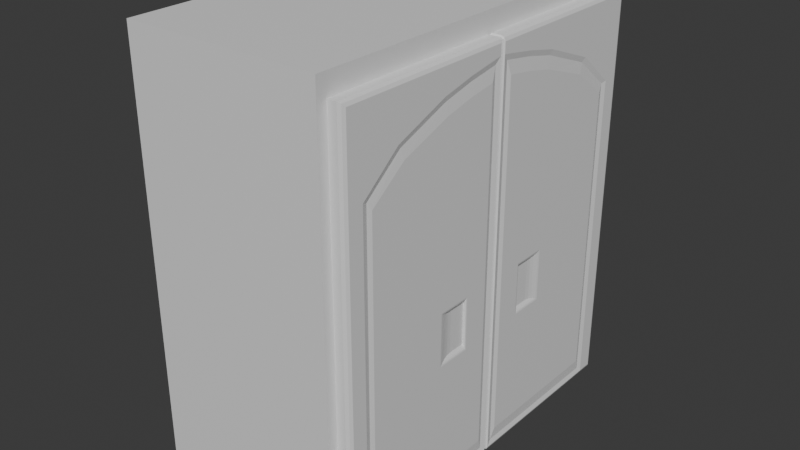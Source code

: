 # Source: cupboard.blend  (saved by Blender 4.1.24; exported with 4.5.12 LTS)
import bpy
from mathutils import Matrix  # noqa: F401  (used for matrix-valued properties, if any)

bpy.ops.wm.read_factory_settings(use_empty=True)
scene = bpy.context.scene
scene.name = 'Scene'

# ---- collections
col_collection = bpy.data.collections.new('Collection'); scene.collection.children.link(col_collection)

# ---- materials (node trees are filled in below, after node groups)
mat_material_001 = bpy.data.materials.new('Material.001')
mat_material_001.alpha_threshold = 0.0
mat_material_001.use_transparent_shadow = False
mat_material_001.roughness = 0.5
mat_material_001.line_color = (0.0, 0.0, 0.0, 1.0)

# ---- material node trees
mat_material_001.use_nodes = True; mat_material_001.node_tree.nodes.clear()
_N = mat_material_001.node_tree.nodes; _L = mat_material_001.node_tree.links
n0 = _N.new('ShaderNodeOutputMaterial'); n0.name = 'Material Output'; n0.location = (300, 300)
n1 = _N.new('ShaderNodeBsdfPrincipled'); n1.name = 'Principled BSDF'; n1.location = (10, 300)
n1.inputs[3].default_value = 1.45
_L.new(n1.outputs[0], n0.inputs[0])
n0.is_active_output = True

# ---- world
world_world = bpy.data.worlds.new('World'); scene.world = world_world
world_world.use_nodes = True; world_world.node_tree.nodes.clear()
_N = world_world.node_tree.nodes; _L = world_world.node_tree.links
n0 = _N.new('ShaderNodeOutputWorld'); n0.name = 'World Output'; n0.location = (300, 300)
n1 = _N.new('ShaderNodeBackground'); n1.name = 'Background'; n1.location = (10, 300)
n1.inputs[0].default_value = (0.05088, 0.05088, 0.05088, 1.0)
_L.new(n1.outputs[0], n0.inputs[0])
n0.is_active_output = True
world_world.color = (0.05088, 0.05088, 0.05088)
world_world.use_sun_shadow = False
world_world.sun_shadow_jitter_overblur = 0.0

# ---- meshes
me_cube_001 = bpy.data.meshes.new('Cube.001')
me_cube_001.from_pydata([(-1.0, -2.0, -2.003), (-1.0, -2.0, 2.44), (-1.0, 2.0, -2.003), (-1.0, 2.0, 2.44), (1.0, -2.0, -2.003), (1.0, -2.0, 2.44), (1.0, 2.0, -2.003), (1.0, 2.0, 2.44), (-1.0, 2.0, 1.405), (1.0, -2.0, 1.405), (-1.0, -2.0, 1.405), (1.0, 2.0, 1.405), (-1.0, 1.9, 1.405), (-1.0, 1.9, -2.003), (1.0, 1.9, -2.003), (1.0, 1.9, 2.44), (-1.0, 1.9, 2.44), (1.0, 1.9, 1.405), (-1.0, -1.9, 2.44), (1.0, -1.9, -2.003), (-1.0, -1.9, 1.405), (1.0, -1.9, 1.405), (1.0, -1.9, 2.44), (-1.0, -1.9, -2.003), (1.0, -0.7401, -2.003), (-1.0, -0.7401, 2.44), (1.0, -0.7401, 2.44), (-1.0, -0.7401, 1.406), (-1.0, -0.7401, -2.003), (1.0, -1.9, -1.877), (1.0, 0.7405, 2.44), (1.0, 0.7405, -2.003), (-1.0, 0.7405, 1.406), (1.0, -1.298, -1.877), (-1.0, 0.7405, -2.003), (-1.0, 0.7405, 2.44), (1.0, 1.301, 2.44), (-1.0, 1.301, -2.003), (1.0, 1.301, -2.003), (-1.0, 1.301, 1.406), (-1.0, 1.301, 2.44), (1.0, -0.7401, -1.877), (1.0, -1.298, -2.003), (1.0, -1.298, 2.44), (-1.0, -1.298, 2.44), (-1.0, -1.298, -2.003), (-1.0, -1.298, 1.406), (1.0, 1.701, -2.003), (1.0, 1.9, -1.877), (-1.0, 1.701, 1.405), (1.0, 1.701, 2.44), (-1.0, 1.701, -2.003), (-1.0, 1.701, 2.44), (1.0, -1.7, -2.003), (1.0, -1.7, 2.44), (-1.0, -1.7, 1.405), (-1.0, -1.7, -2.003), (-1.0, -1.7, 2.44), (1.0, 1.701, -1.877), (1.0, 1.9, 2.239), (1.0, -2.0, 2.239), (-1.0, 1.9, 2.239), (-1.0, -2.0, 2.239), (1.0, 2.0, 2.239), (-1.0, 2.0, 2.239), (1.0, -1.7, 2.239), (1.0, -1.298, 2.239), (-1.0, 1.701, 2.239), (-1.0, -1.7, 2.239), (-1.0, 1.301, 2.239), (1.0, 1.701, 2.239), (1.0, 0.7405, 2.239), (1.0, -0.7401, 2.239), (-1.0, 0.7405, 2.239), (-1.0, -1.9, 2.239), (-1.0, -0.7401, 2.239), (-1.0, -1.298, 2.239), (1.0, 1.301, 2.239), (1.0, -1.9, 2.239), (-1.0, 0.7405, -1.877), (-1.0, 1.301, -1.877), (1.137, 1.601, 1.315), (-1.0, 1.9, -1.877), (-1.0, 1.701, -1.877), (-1.0, -0.7401, -1.877), (1.124, -0.7203, 1.901), (-1.0, -1.7, -1.877), (1.124, -1.262, 1.697), (-1.0, -1.9, -1.877), (1.124, 0.7206, 1.901), (-1.0, -1.298, -1.877), (1.124, 1.264, 1.696), (1.137, -1.6, 1.316), (-1.0, -2.0, -1.877), (1.0, -1.7, -1.877), (1.0, 0.7405, -1.877), (1.0, 1.301, -1.877), (1.0, -2.0, -1.877), (1.0, 2.0, -1.877), (-1.0, 2.0, -1.877), (1.137, -1.856, -1.834), (1.093, -1.9, -1.877), (1.124, -1.887, -1.864), (1.137, 1.857, 1.402), (1.093, 1.9, 1.405), (1.124, 1.888, 1.404), (1.137, 1.857, 2.196), (1.093, 1.9, 2.239), (1.124, 1.888, 2.226), (1.137, -1.856, 2.196), (1.093, -1.9, 2.239), (1.124, -1.887, 2.226), (1.093, -1.9, 1.405), (1.137, -1.856, 1.402), (1.124, -1.887, 1.403), (1.093, -0.7401, 2.239), (1.137, -0.7401, 2.196), (1.124, -0.7401, 2.226), (1.093, 0.7405, 2.239), (1.137, 0.7405, 2.196), (1.124, 0.7405, 2.226), (1.137, 1.301, 2.196), (1.093, 1.301, 2.239), (1.124, 1.301, 2.226), (1.093, -1.298, 2.239), (1.137, -1.298, 2.196), (1.124, -1.298, 2.226), (1.093, 1.701, 2.239), (1.137, 1.701, 2.196), (1.124, 1.701, 2.226), (1.093, -1.7, 2.239), (1.137, -1.7, 2.196), (1.124, -1.7, 2.226), (1.137, -1.6, -1.662), (1.093, -1.7, -1.877), (1.124, -1.7, -1.864), (1.124, -1.298, -1.781), (1.093, -1.298, -1.877), (1.124, -1.298, -1.864), (1.124, -0.7401, -1.781), (1.093, -0.7401, -1.877), (1.124, -0.7401, -1.864), (1.137, 1.857, -1.834), (1.093, 1.9, -1.877), (1.124, 1.888, -1.864), (1.093, 0.7405, -1.877), (1.124, 0.7405, -1.78), (1.124, 0.7405, -1.864), (1.093, 1.301, -1.877), (1.124, 1.301, -1.78), (1.124, 1.301, -1.864), (1.137, 1.601, -1.662), (1.093, 1.701, -1.877), (1.124, 1.701, -1.864), (-1.0, -0.02658, -2.003), (-1.0, -0.003009, -2.003), (1.0, -0.02658, -2.003), (1.0, -0.003009, -2.003), (-1.0, 0.02673, -1.877), (-1.0, 0.003165, -1.877), (-1.0, 0.003165, -2.003), (-1.0, 0.02673, -2.003), (1.0, 0.003165, -2.003), (1.0, 0.02673, -2.003), (-1.0, 0.003165, 1.406), (-1.0, 0.02673, 1.406), (-1.0, 0.02673, 2.239), (-1.0, 0.003165, 2.239), (1.0, 0.02673, -1.877), (1.0, 0.01495, -1.864), (1.0, -0.008901, -1.864), (1.0, -0.02658, -1.877), (1.0, 0.02673, 2.44), (1.0, 0.003165, 2.44), (1.0, -0.01479, 2.226), (1.0, -0.02658, 2.239), (1.0, 0.009058, 2.226), (1.0, 0.02673, 2.239), (-1.0, 0.003165, 2.44), (-1.0, 0.02673, 2.44), (1.137, -0.126, 1.892), (1.124, -0.01479, 2.092), (1.124, 0.01495, 2.092), (1.137, 0.1266, 1.891), (1.137, -0.02658, 2.196), (1.124, -0.01479, 2.213), (1.124, 0.01495, 2.213), (1.137, 0.02673, 2.196), (1.093, 0.02673, 2.239), (1.093, 0.01495, 2.226), (1.093, -0.01479, 2.226), (1.093, -0.02658, 2.239), (1.124, -0.02658, 2.226), (1.124, 0.02673, 2.226), (1.093, -0.02658, -1.877), (1.093, -0.01479, -1.864), (1.093, 0.01495, -1.864), (1.093, 0.02673, -1.877), (1.137, 0.1266, -1.662), (1.124, 0.01495, -1.851), (1.124, -0.01479, -1.851), (1.137, -0.126, -1.662), (1.124, 0.02673, -1.864), (1.124, -0.02658, -1.864), (-1.0, -0.02658, -1.877), (-1.0, -0.003009, -1.877), (-1.0, -0.02658, 2.44), (-1.0, -0.003009, 2.44), (-1.0, -0.003009, 1.406), (-1.0, -0.02658, 1.406), (1.0, -0.003009, 2.44), (1.0, -0.02658, 2.44), (-1.0, -0.003009, 2.239), (-1.0, -0.02658, 2.239), (1.093, -0.01479, 2.092), (1.093, 0.01495, 2.092), (1.0, -0.01463, 2.091), (1.0, 0.009218, 2.092), (1.137, -1.298, 1.737), (1.137, -0.7401, 1.952), (1.137, -1.7, 1.408), (1.137, -0.7401, -1.834), (1.137, -1.298, -1.834), (1.137, -1.7, -1.834), (1.137, -0.02658, 2.09), (1.137, -0.02658, -1.834), (1.137, -1.23, 1.593), (1.137, -0.703, 1.782), (1.124, -1.647, 1.39), (1.137, -0.7401, -1.662), (1.137, -1.298, -1.662), (1.124, -1.647, -1.781), (1.124, -0.07965, 2.026), (1.124, -0.07965, -1.781), (1.137, 0.7405, 1.952), (1.137, 1.301, 1.737), (1.137, 1.701, 1.408), (1.137, 1.301, -1.834), (1.137, 0.7405, -1.834), (1.137, 1.701, -1.834), (1.137, 0.02673, -1.834), (1.137, 0.02673, 2.09), (1.137, 0.7033, 1.782), (1.137, 1.233, 1.593), (1.124, 1.648, 1.39), (1.137, 1.301, -1.662), (1.137, 0.7405, -1.662), (1.124, 1.648, -1.78), (1.124, 0.08032, -1.78), (1.124, 0.08032, 2.025), (1.0, -2.0, 0.005964), (-1.0, 1.9, 0.005964), (1.137, -1.26, 0.005965), (1.137, -1.6, 0.000174), (1.137, -0.126, 0.0001733), (1.137, 1.857, 0.005964), (-1.0, -1.298, 0.005964), (1.0, 1.9, 0.005964), (1.093, -1.9, 0.005964), (1.137, -1.7, 0.005964), (1.124, 0.08032, 0.005964), (1.093, 1.9, 0.005965), (-1.0, 0.7405, 0.005964), (1.137, 1.601, 0.0001735), (1.137, 0.1266, 0.0001735), (1.124, 1.888, 0.005965), (1.124, -1.647, 0.005965), (1.0, -0.01188, 0.005965), (1.137, 1.263, 0.005964), (1.124, -0.07965, 0.005965), (1.137, 0.02673, 0.005964), (1.124, 0.01495, 0.005965), (-1.0, -2.0, 0.005964), (1.137, -0.02658, 0.005965), (-1.0, -0.02658, 0.005965), (1.137, 1.701, 0.005964), (1.124, -0.01479, 0.005965), (1.093, 0.01495, 0.005964), (-1.0, -0.003009, 0.005964), (1.093, -0.01479, 0.005965), (1.0, 2.0, 0.005964), (1.124, -1.887, 0.005964), (-1.0, -1.7, 0.005964), (1.124, 1.648, 0.005964), (1.0, 0.01197, 0.005965), (-1.0, 2.0, 0.005964), (-1.0, 0.02673, 0.005964), (1.137, -1.856, 0.005964), (1.0, -1.9, 0.005964), (-1.0, 1.301, 0.005964), (-1.0, 0.003165, 0.005965), (-1.0, -1.9, 0.005964), (-1.0, 1.701, 0.005964), (-1.0, -0.7401, 0.005964), (1.0, -2.0, -0.4945), (-1.0, 1.9, -0.4945), (1.124, -1.887, -0.4945), (1.137, -0.126, -0.4898), (1.137, 1.857, -0.4945), (-1.0, -1.298, -0.4945), (1.0, 0.01236, -0.4945), (1.0, 1.9, -0.4945), (1.124, 0.08032, -0.4945), (1.137, -1.856, -0.4945), (1.093, -1.9, -0.4945), (1.093, 1.9, -0.4945), (1.093, 0.01495, -0.4945), (-1.0, 0.7405, -0.4945), (1.137, 1.601, -0.4898), (1.137, 0.1266, -0.4898), (-1.0, 0.003165, -0.4945), (1.124, 1.888, -0.4945), (1.124, -0.07965, -0.4945), (1.124, -1.647, -0.4945), (1.124, 0.01495, -0.4945), (1.137, -1.7, -0.4945), (1.137, 1.268, -0.4945), (1.137, -0.02658, -0.4945), (1.137, 1.701, -0.4945), (-1.0, -0.003009, -0.4945), (1.137, 0.02673, -0.4945), (1.0, 2.0, -0.4945), (-1.0, -1.7, -0.4945), (1.124, 1.648, -0.4945), (-1.0, 2.0, -0.4945), (-1.0, -2.0, -0.4945), (1.093, -0.01479, -0.4945), (-1.0, 0.02673, -0.4945), (1.0, -0.01149, -0.4945), (1.0, -1.9, -0.4945), (-1.0, 1.301, -0.4945), (-1.0, -0.02658, -0.4945), (-1.0, -1.9, -0.4945), (-1.0, 1.701, -0.4945), (1.137, -1.265, -0.4945), (-1.0, -0.7401, -0.4945), (1.124, -0.01479, -0.4945), (1.137, -1.6, -0.4898), (-1.0, 0.4016, 2.44), (1.137, 0.4016, 1.849), (1.093, 0.4016, 2.239), (-1.0, 0.4016, -0.4945), (-1.0, 0.4016, -2.003), (1.111, 0.3991, -0.03314), (-1.0, 0.4016, -1.877), (1.093, 0.4016, -1.877), (1.124, 0.4016, 1.973), (1.137, 0.4016, -1.834), (1.111, 0.3991, -0.4553), (-1.0, 0.4016, 1.406), (1.137, 0.4016, 2.027), (1.0, 0.4016, -2.003), (1.137, 0.4016, 2.196), (-1.0, 0.4016, 0.005964), (1.0, 0.4016, -1.877), (1.0, 0.4016, 2.44), (1.124, 0.4016, -1.78), (1.0, 0.4016, 2.239), (1.124, 0.4016, 2.226), (-1.0, 0.4016, 2.239), (1.124, 0.4016, -1.864), (1.137, 0.4016, -1.662), (1.0, -0.3996, 2.44), (-1.0, -0.3996, 1.406), (1.093, -0.3996, -1.877), (-1.0, -0.3996, 0.005964), (-1.0, -0.3996, 2.44), (-1.0, -0.3996, 2.239), (1.0, -0.3996, -1.877), (1.137, -0.3996, -1.834), (1.124, -0.3996, 1.975), (1.137, -0.3996, 2.029), (1.137, -0.3996, 2.196), (1.137, -0.3996, -1.662), (1.124, -0.3996, -1.781), (1.137, -0.3996, 1.851), (-1.0, -0.3996, -0.4945), (1.0, -0.3996, 2.239), (1.124, -0.3996, 2.226), (1.0, -0.3996, -2.003), (1.111, -0.3972, -0.4553), (1.124, -0.3996, -1.864), (1.111, -0.3972, -0.03314), (-1.0, -0.3996, -2.003), (1.093, -0.3996, 2.239), (-1.0, -0.3996, -1.877), (1.137, -0.7402, -0.5114), (1.129, -0.7003, -0.4855), (1.134, -0.7215, -0.4968), (1.129, -0.6978, -0.002985), (1.137, -0.7374, 0.02288), (1.134, -0.7188, 0.008297), (1.129, 0.7006, -0.4855), (1.137, 0.7406, -0.5114), (1.134, 0.7218, -0.4968), (1.137, 0.7377, 0.02288), (1.129, 0.6981, -0.00299), (1.134, 0.7192, 0.008296), (1.128, -0.3996, -0.003276), (1.137, -0.3827, 0.02288), (1.134, -0.3947, 0.008212), (1.137, -0.3827, -0.5114), (1.128, -0.3996, -0.4852), (1.134, -0.3947, -0.4967), (1.137, 0.3847, 0.02288), (1.128, 0.4016, -0.00328), (1.134, 0.3966, 0.008211), (1.128, 0.4016, -0.4852), (1.137, 0.3847, -0.5114), (1.134, 0.3966, -0.4967), (1.121, -0.6629, -0.01667), (1.111, -0.5744, -0.03314), (1.114, -0.6206, -0.02832), (1.111, 0.5748, -0.03314), (1.121, 0.6633, -0.01666), (1.114, 0.621, -0.02831), (1.111, -0.5764, -0.4553), (1.121, -0.6651, -0.4718), (1.114, -0.6227, -0.4602), (1.121, 0.6655, -0.4718), (1.111, 0.5768, -0.4554), (1.114, 0.6231, -0.4602)], [], [(0, 93, 88, 23), (2, 99, 98, 6), (6, 98, 48, 14), (4, 97, 93, 0), (2, 6, 14, 13), (7, 3, 16, 15), (8, 64, 63, 11), (16, 3, 64, 61), (9, 60, 62, 10), (15, 59, 63, 7), (13, 14, 47, 51), (15, 16, 52, 50), (50, 70, 59, 15), (13, 82, 99, 2), (125, 131, 220, 218), (22, 78, 65, 54), (18, 74, 62, 1), (22, 5, 60, 78), (23, 88, 86, 56), (23, 19, 4, 0), (19, 29, 97, 4), (22, 18, 1, 5), (34, 31, 351, 342), (26, 72, 377, 362), (154, 156, 379, 383), (175, 377, 384, 191), (128, 121, 235, 236), (170, 169, 300, 328), (28, 24, 42, 45), (79, 344, 341, 307), (26, 25, 44, 43), (47, 14, 48, 58), (161, 158, 344, 342), (164, 290, 278, 208), (24, 379, 368, 41), (34, 79, 80, 37), (19, 53, 94, 29), (28, 84, 385, 383), (30, 71, 77, 36), (40, 69, 73, 35), (53, 42, 33, 94), (37, 38, 31, 34), (37, 80, 83, 51), (36, 40, 35, 30), (25, 75, 76, 44), (43, 66, 72, 26), (54, 65, 66, 43), (116, 125, 218, 219), (44, 76, 68, 57), (45, 90, 84, 28), (45, 42, 53, 56), (43, 44, 57, 54), (51, 83, 82, 13), (36, 77, 70, 50), (49, 39, 69, 67), (16, 61, 67, 52), (51, 47, 38, 37), (50, 52, 40, 36), (184, 372, 371, 224), (57, 68, 74, 18), (131, 109, 113, 220), (56, 53, 19, 23), (56, 86, 90, 45), (54, 57, 18, 22), (106, 128, 236, 103), (42, 24, 41, 33), (73, 69, 39, 32), (168, 163, 351, 354), (74, 68, 55, 20), (71, 357, 340, 118), (63, 64, 3, 7), (61, 64, 8, 12), (76, 75, 27, 46), (62, 60, 5, 1), (121, 119, 234, 235), (63, 59, 17, 11), (59, 70, 127, 107), (68, 76, 46, 55), (72, 66, 124, 115), (170, 157, 162, 169), (190, 214, 216, 174), (62, 74, 20, 10), (31, 38, 96, 95), (78, 60, 9, 21), (67, 69, 40, 52), (67, 61, 12, 49), (208, 212, 167, 164), (33, 41, 140, 137), (241, 350, 352, 187), (173, 178, 207, 210), (95, 96, 148, 145), (94, 33, 137, 134), (96, 58, 152, 148), (17, 59, 107, 104), (70, 77, 122, 127), (35, 73, 359, 338), (77, 71, 118, 122), (230, 334, 337, 133), (48, 301, 305, 143), (65, 78, 110, 130), (66, 65, 130, 124), (142, 298, 318, 239), (38, 47, 58, 96), (78, 21, 112, 110), (223, 315, 303, 100), (419, 421, 420, 348, 407, 392), (192, 378, 372, 184), (199, 314, 306, 196), (58, 48, 143, 152), (151, 308, 316, 245), (393, 316, 268, 395), (29, 94, 134, 101), (97, 29, 329, 294), (93, 97, 294, 325), (84, 90, 299, 335), (83, 80, 330, 333), (82, 83, 333, 295), (178, 167, 212, 207), (90, 86, 322, 299), (80, 79, 307, 330), (86, 88, 332, 322), (88, 93, 325, 332), (98, 99, 324, 321), (99, 82, 295, 324), (48, 98, 321, 301), (105, 104, 107, 108), (103, 255, 265, 105), (105, 265, 261, 104), (111, 114, 113, 109), (112, 258, 281, 114), (114, 281, 287, 113), (122, 118, 120, 123), (123, 120, 119, 121), (197, 345, 360, 202), (195, 326, 336, 200), (115, 124, 126, 117), (117, 126, 125, 116), (124, 130, 132, 126), (126, 132, 131, 125), (107, 127, 129, 108), (108, 129, 128, 106), (140, 364, 381, 141), (120, 358, 352, 119), (130, 110, 111, 132), (132, 111, 109, 131), (127, 122, 123, 129), (129, 123, 121, 128), (152, 143, 144, 153), (153, 144, 142, 239), (202, 360, 347, 240), (137, 140, 141, 138), (138, 141, 221, 222), (141, 381, 369, 221), (209, 274, 365, 363), (145, 148, 150, 147), (147, 150, 237, 238), (134, 137, 138, 135), (135, 138, 222, 223), (148, 152, 153, 150), (150, 153, 239, 237), (101, 134, 135, 102), (102, 135, 223, 100), (21, 288, 258, 112), (30, 35, 338, 355), (210, 174, 176, 173), (160, 162, 157, 155), (75, 367, 363, 27), (172, 177, 357, 355), (165, 166, 359, 349), (211, 206, 366, 362), (206, 213, 367, 366), (41, 368, 364, 140), (196, 306, 300, 169), (191, 384, 378, 192), (168, 354, 345, 197), (118, 340, 358, 120), (309, 408, 404, 264), (169, 162, 163, 168), (171, 156, 157, 170), (165, 286, 290, 164), (167, 178, 179, 166), (162, 160, 161, 163), (177, 172, 173, 176), (172, 179, 178, 173), (193, 188, 189, 186), (191, 192, 185, 190), (187, 193, 186), (192, 184, 185), (197, 202, 199, 196), (203, 194, 195, 200), (202, 240, 199), (225, 203, 200), (188, 177, 176, 189), (175, 191, 190, 174), (184, 224, 181, 185), (241, 187, 186, 182), (240, 320, 314, 199), (224, 273, 276, 181), (168, 197, 196, 169), (194, 171, 170, 195), (158, 161, 160, 159), (166, 165, 164, 167), (156, 154, 155, 157), (205, 155, 154, 204), (213, 206, 207, 212), (174, 210, 211, 175), (209, 213, 212, 208), (204, 331, 319, 205), (210, 207, 206, 211), (155, 205, 159, 160), (105, 108, 106, 103), (216, 214, 279, 267), (215, 182, 186, 189), (217, 215, 189, 176), (181, 214, 190, 185), (216, 217, 176, 174), (87, 85, 219, 218), (228, 87, 218, 220), (139, 136, 222, 221), (136, 231, 223, 222), (231, 313, 315, 223), (232, 269, 273, 224), (233, 374, 369, 225), (85, 370, 371, 219), (226, 227, 85, 87), (92, 226, 87, 228), (229, 230, 136, 139), (230, 133, 231, 136), (133, 337, 313, 231), (180, 254, 269, 232), (201, 373, 374, 233), (227, 375, 370, 85), (89, 91, 235, 234), (91, 244, 236, 235), (149, 146, 238, 237), (247, 149, 237, 239), (244, 283, 275, 236), (248, 302, 320, 240), (146, 356, 347, 238), (249, 346, 350, 241), (242, 243, 91, 89), (243, 81, 244, 91), (245, 246, 146, 149), (151, 245, 149, 247), (81, 263, 283, 244), (198, 309, 302, 248), (246, 361, 356, 146), (183, 339, 346, 249), (278, 274, 209, 208), (267, 284, 217, 216), (284, 277, 215, 217), (283, 263, 308, 323), (262, 353, 349, 32), (260, 264, 183, 249), (287, 259, 220, 113), (414, 419, 392, 396), (267, 279, 326, 328), (278, 290, 310, 319), (277, 271, 182, 215), (290, 286, 327, 310), (258, 288, 329, 304), (390, 399, 375, 227), (380, 416, 418, 417, 387, 402), (250, 288, 21, 9), (272, 250, 9, 10), (293, 256, 46, 27), (259, 266, 228, 220), (292, 289, 39, 49), (273, 269, 312, 317), (251, 292, 49, 12), (293, 365, 376, 335), (256, 282, 55, 46), (289, 262, 32, 39), (282, 291, 20, 55), (291, 272, 10, 20), (280, 285, 8, 11), (266, 253, 92, 228), (285, 251, 12, 8), (269, 254, 297, 312), (257, 280, 11, 17), (271, 270, 241, 182), (276, 273, 317, 336), (265, 255, 298, 311), (275, 255, 103, 236), (281, 258, 304, 296), (261, 265, 311, 305), (361, 408, 309, 198), (268, 263, 81, 243), (275, 283, 323, 318), (287, 281, 296, 303), (270, 260, 249, 241), (253, 252, 226, 92), (261, 257, 17, 104), (276, 279, 214, 181), (319, 331, 274, 278), (328, 300, 284, 267), (318, 298, 255, 275), (311, 298, 142, 144), (307, 341, 353, 262), (302, 309, 264, 260), (336, 317, 225, 200), (303, 315, 259, 287), (373, 401, 386, 229), (296, 304, 101, 102), (306, 314, 271, 277), (305, 311, 144, 143), (316, 308, 263, 268), (294, 329, 288, 250), (323, 308, 151, 247), (318, 323, 247, 239), (303, 296, 102, 100), (410, 412, 411, 382, 398, 389), (325, 294, 250, 272), (335, 299, 256, 293), (315, 313, 266, 259), (328, 326, 195, 170), (333, 330, 289, 292), (300, 306, 277, 284), (295, 333, 292, 251), (310, 327, 158, 159), (299, 322, 282, 256), (304, 329, 29, 101), (330, 307, 262, 289), (322, 332, 291, 282), (332, 325, 272, 291), (321, 324, 285, 280), (313, 337, 253, 266), (324, 295, 251, 285), (301, 321, 280, 257), (314, 320, 270, 271), (317, 312, 233, 225), (312, 297, 201, 233), (348, 343, 405, 407), (335, 376, 385, 84), (320, 302, 260, 270), (319, 310, 159, 205), (246, 393, 408, 361), (337, 334, 252, 253), (305, 301, 257, 261), (336, 326, 279, 276), (343, 413, 415, 414, 396, 405), (353, 341, 327, 286), (341, 344, 158, 327), (355, 357, 71, 30), (345, 354, 95, 145), (354, 351, 31, 95), (356, 361, 198, 248), (346, 339, 242, 89), (342, 344, 79, 34), (340, 357, 177, 188), (352, 358, 193, 187), (358, 340, 188, 193), (395, 268, 243, 242), (355, 338, 179, 172), (349, 353, 286, 165), (342, 351, 163, 161), (338, 359, 166, 179), (347, 360, 147, 238), (347, 356, 248, 240), (350, 346, 89, 234), (349, 359, 73, 32), (360, 345, 145, 147), (352, 350, 234, 119), (363, 365, 293, 27), (364, 368, 171, 194), (366, 367, 75, 25), (385, 376, 331, 204), (374, 373, 229, 139), (378, 384, 115, 117), (229, 386, 334, 230), (381, 364, 194, 203), (372, 378, 117, 116), (370, 375, 180, 232), (368, 379, 156, 171), (384, 377, 72, 115), (383, 385, 204, 154), (376, 365, 274, 331), (371, 372, 116, 219), (363, 367, 213, 209), (201, 297, 401, 373), (362, 377, 175, 211), (382, 380, 402, 398), (383, 379, 24, 28), (369, 374, 139, 221), (362, 366, 25, 26), (369, 381, 203, 225), (371, 370, 232, 224), (334, 386, 390, 252), (245, 316, 393, 246), (343, 348, 420, 413), (252, 390, 227, 226), (399, 401, 297, 254), (339, 404, 395, 242), (264, 404, 339, 183), (375, 399, 254, 180), (387, 389, 391, 388), (388, 391, 390, 386), (393, 395, 397, 394), (394, 397, 396, 392), (399, 390, 391, 400), (400, 391, 389, 398), (402, 387, 388, 403), (403, 388, 386, 401), (395, 404, 406, 397), (397, 406, 405, 396), (392, 407, 409, 394), (394, 409, 408, 393), (404, 408, 409, 406), (406, 409, 407, 405), (398, 402, 403, 400), (400, 403, 401, 399), (416, 380, 382, 411), (416, 411, 412, 418), (418, 412, 410, 417), (419, 414, 415, 421), (421, 415, 413, 420), (417, 410, 389, 387), (112, 114, 111, 110)])
_k = set([(17, 59), (17, 257), (21, 78), (21, 288), (29, 94), (29, 329), (33, 41), (33, 94), (41, 368), (48, 58), (48, 301), (58, 96), (59, 70), (65, 66), (65, 78), (66, 72), (70, 77), (71, 77), (71, 357), (72, 377), (95, 96), (95, 354), (168, 169), (168, 354), (169, 300), (170, 171), (170, 328), (171, 368), (174, 175), (174, 216), (175, 377), (176, 177), (176, 217), (177, 357), (216, 267), (217, 284), (257, 301), (267, 328), (284, 300), (288, 329), (343, 348), (380, 382)])
me_cube_001.attributes.new('sharp_edge', 'BOOLEAN', 'EDGE').data.foreach_set('value', [ (min(e.vertices), max(e.vertices)) in _k for e in me_cube_001.edges])
_uv = me_cube_001.uv_layers.new(name='UVMap')
_uv.uv.foreach_set('vector', [0.1668, 0.5, 0.1772, 0.5, 0.1772, 0.5084, 0.1668, 0.5084, 0.1668, 0.8332, 0.1772, 0.8332, 0.1772, 0.9999, 0.1668, 0.9999, 0.1668, 0.0001349, 0.1772, 0.0001349, 0.1772, 0.008441, 0.1668, 0.008441, 0.1668, 0.3334, 0.1772, 0.3334, 0.1772, 0.5, 0.1668, 0.5, 0.1668, 0.8332, 0.000135, 0.8332, 0.0001349, 0.8249, 0.1668, 0.8249, 0.7035, 0.8332, 0.5369, 0.8332, 0.5369, 0.8249, 0.7035, 0.8249, 0.4507, 0.8332, 0.5202, 0.8332, 0.5202, 0.9999, 0.4507, 0.9999, 0.5369, 0.8249, 0.5369, 0.8332, 0.5202, 0.8332, 0.5202, 0.8249, 0.4507, 0.3334, 0.5202, 0.3334, 0.5202, 0.5, 0.4507, 0.5, 0.5369, 0.008441, 0.5202, 0.008441, 0.5202, 0.0001349, 0.5369, 0.0001349, 0.1668, 0.8249, 0.0001349, 0.8249, 0.000135, 0.8083, 0.1668, 0.8083, 0.7035, 0.8249, 0.5369, 0.8249, 0.5369, 0.8083, 0.7035, 0.8083, 0.5369, 0.02503, 0.5202, 0.02503, 0.5202, 0.008441, 0.5369, 0.008441, 0.1668, 0.8249, 0.1772, 0.8249, 0.1772, 0.8332, 0.1668, 0.8332, 0.764, 0.3501, 0.7304, 0.3502, 0.7304, 0.2842, 0.764, 0.3118, 0.5369, 0.325, 0.5202, 0.325, 0.5202, 0.3084, 0.5369, 0.3084, 0.5369, 0.5084, 0.5202, 0.5084, 0.5202, 0.5, 0.5369, 0.5, 0.5369, 0.325, 0.5369, 0.3334, 0.5202, 0.3334, 0.5202, 0.325, 0.1668, 0.5084, 0.1772, 0.5084, 0.1772, 0.525, 0.1668, 0.525, 0.1668, 0.5084, 0.000135, 0.5084, 0.000135, 0.5, 0.1668, 0.5, 0.1668, 0.325, 0.1772, 0.325, 0.1772, 0.3334, 0.1668, 0.3334, 0.7035, 0.5084, 0.5369, 0.5084, 0.5369, 0.5, 0.7035, 0.5, 0.1668, 0.7283, 0.000135, 0.7283, 0.000135, 0.7001, 0.1668, 0.7001, 0.5369, 0.2284, 0.5202, 0.2284, 0.5202, 0.2, 0.5369, 0.2, 0.1668, 0.6644, 0.0001349, 0.6644, 0.000135, 0.6333, 0.1668, 0.6333, 0.8702, 0.3628, 0.8391, 0.3632, 0.839, 0.3554, 0.8701, 0.3551, 0.8555, 0.7137, 0.822, 0.7135, 0.8222, 0.6752, 0.8559, 0.6478, 0.1783, 0.1675, 0.1783, 0.1655, 0.2924, 0.1657, 0.2924, 0.1677, 0.1668, 0.605, 0.000135, 0.605, 0.000135, 0.5585, 0.1668, 0.5585, 0.1772, 0.7283, 0.1772, 0.7001, 0.2924, 0.7001, 0.2924, 0.7283, 0.7035, 0.605, 0.5369, 0.605, 0.5369, 0.5585, 0.7035, 0.5585, 0.1668, 0.02503, 0.1668, 0.008441, 0.1772, 0.008441, 0.1772, 0.02503, 0.1668, 0.6688, 0.1772, 0.6688, 0.1772, 0.7001, 0.1668, 0.7001, 0.4507, 0.6669, 0.3341, 0.6669, 0.3341, 0.6664, 0.4507, 0.6664, 0.1668, 0.2284, 0.1668, 0.2, 0.1772, 0.2, 0.1772, 0.2284, 0.1668, 0.7283, 0.1772, 0.7283, 0.1772, 0.775, 0.1668, 0.775, 0.1668, 0.325, 0.1668, 0.3084, 0.1772, 0.3084, 0.1772, 0.325, 0.1668, 0.605, 0.1772, 0.605, 0.1772, 0.6333, 0.1668, 0.6333, 0.5369, 0.1051, 0.5202, 0.1051, 0.5202, 0.05841, 0.5369, 0.05841, 0.5369, 0.775, 0.5202, 0.775, 0.5202, 0.7283, 0.5369, 0.7283, 0.1668, 0.3084, 0.1668, 0.2749, 0.1772, 0.2749, 0.1772, 0.3084, 0.1668, 0.775, 0.000135, 0.775, 0.000135, 0.7283, 0.1668, 0.7283, 0.1668, 0.775, 0.1772, 0.775, 0.1772, 0.8083, 0.1668, 0.8083, 0.7035, 0.775, 0.5369, 0.775, 0.5369, 0.7283, 0.7035, 0.7283, 0.5369, 0.605, 0.5202, 0.605, 0.5202, 0.5585, 0.5369, 0.5585, 0.5369, 0.2749, 0.5202, 0.2749, 0.5202, 0.2284, 0.5369, 0.2284, 0.5369, 0.3084, 0.5202, 0.3084, 0.5202, 0.2749, 0.5369, 0.2749, 0.8106, 0.35, 0.764, 0.3501, 0.764, 0.3118, 0.8105, 0.3296, 0.5369, 0.5585, 0.5202, 0.5585, 0.5202, 0.525, 0.5369, 0.525, 0.1668, 0.5585, 0.1772, 0.5585, 0.1772, 0.605, 0.1668, 0.605, 0.1668, 0.5585, 0.000135, 0.5585, 0.000135, 0.525, 0.1668, 0.525, 0.7035, 0.5585, 0.5369, 0.5585, 0.5369, 0.525, 0.7035, 0.525, 0.1668, 0.8083, 0.1772, 0.8083, 0.1772, 0.8249, 0.1668, 0.8249, 0.5369, 0.05841, 0.5202, 0.05841, 0.5202, 0.02503, 0.5369, 0.02503, 0.4507, 0.8083, 0.4507, 0.775, 0.5202, 0.775, 0.5202, 0.8083, 0.5369, 0.8249, 0.5202, 0.8249, 0.5202, 0.8083, 0.5369, 0.8083, 0.1668, 0.8083, 0.000135, 0.8083, 0.000135, 0.775, 0.1668, 0.775, 0.7035, 0.8083, 0.5369, 0.8083, 0.5369, 0.775, 0.7035, 0.775, 0.8701, 0.3495, 0.839, 0.3498, 0.8389, 0.336, 0.8699, 0.3409, 0.5369, 0.525, 0.5202, 0.525, 0.5202, 0.5084, 0.5369, 0.5084, 0.7304, 0.3502, 0.7173, 0.3502, 0.7173, 0.2836, 0.7304, 0.2842, 0.1668, 0.525, 0.000135, 0.525, 0.000135, 0.5084, 0.1668, 0.5084, 0.1668, 0.525, 0.1772, 0.525, 0.1772, 0.5585, 0.1668, 0.5585, 0.7035, 0.525, 0.5369, 0.525, 0.5369, 0.5084, 0.7035, 0.5084, 0.8685, 0.7138, 0.8555, 0.7137, 0.8559, 0.6478, 0.8689, 0.6473, 0.1668, 0.2749, 0.1668, 0.2284, 0.1772, 0.2284, 0.1772, 0.2749, 0.5202, 0.7283, 0.5202, 0.775, 0.4507, 0.775, 0.4507, 0.7283, 0.1772, 0.1645, 0.1668, 0.1645, 0.1668, 0.1333, 0.1772, 0.1333, 0.5202, 0.5084, 0.5202, 0.525, 0.4507, 0.525, 0.4507, 0.5084, 0.7751, 0.7265, 0.7468, 0.7262, 0.7469, 0.7184, 0.7752, 0.7187, 0.5202, 0.9999, 0.5202, 0.8332, 0.5369, 0.8332, 0.5369, 0.9999, 0.5202, 0.8249, 0.5202, 0.8332, 0.4507, 0.8332, 0.4507, 0.8249, 0.5202, 0.5585, 0.5202, 0.605, 0.4507, 0.605, 0.4507, 0.5585, 0.5202, 0.5, 0.5202, 0.3334, 0.5369, 0.3334, 0.5369, 0.5, 0.822, 0.7135, 0.7752, 0.7132, 0.7754, 0.6928, 0.8222, 0.6752, 0.5202, 0.0001349, 0.5202, 0.008441, 0.4507, 0.008441, 0.4507, 0.0001349, 0.8721, 0.7272, 0.8554, 0.7271, 0.8555, 0.7193, 0.8721, 0.7194, 0.5202, 0.525, 0.5202, 0.5585, 0.4507, 0.5585, 0.4507, 0.525, 0.8106, 0.3634, 0.764, 0.3635, 0.764, 0.3557, 0.8106, 0.3556, 0.1783, 0.1675, 0.1668, 0.167, 0.1668, 0.1665, 0.1783, 0.1655, 0.8738, 0.3518, 0.874, 0.341, 0.8818, 0.3411, 0.8815, 0.3524, 0.5202, 0.5, 0.5202, 0.5084, 0.4507, 0.5084, 0.4507, 0.5, 0.1668, 0.1051, 0.1668, 0.05841, 0.1772, 0.05841, 0.1772, 0.1051, 0.5202, 0.325, 0.5202, 0.3334, 0.4507, 0.3334, 0.4507, 0.325, 0.5202, 0.8083, 0.5202, 0.775, 0.5369, 0.775, 0.5369, 0.8083, 0.5202, 0.8083, 0.5202, 0.8249, 0.4507, 0.8249, 0.4507, 0.8083, 0.4507, 0.6664, 0.5202, 0.6664, 0.5202, 0.6669, 0.4507, 0.6669, 0.7653, 0.0003936, 0.8119, 0.0008767, 0.8118, 0.00865, 0.7653, 0.008185, 0.7159, 0.7038, 0.7471, 0.6989, 0.7469, 0.7129, 0.7157, 0.7124, 0.7035, 0.6669, 0.5369, 0.6669, 0.5369, 0.6664, 0.7035, 0.6664, 0.7757, 0.3641, 0.8224, 0.3638, 0.8224, 0.3716, 0.7757, 0.3718, 0.7317, 0.0002413, 0.7653, 0.0003936, 0.7653, 0.008185, 0.7317, 0.008043, 0.8224, 0.3638, 0.8559, 0.3638, 0.8559, 0.3716, 0.8224, 0.3716, 0.8823, 0.6477, 0.8819, 0.7175, 0.8741, 0.7175, 0.8745, 0.6476, 0.8554, 0.7271, 0.8219, 0.7269, 0.822, 0.7191, 0.8555, 0.7193, 0.5369, 0.7283, 0.5202, 0.7283, 0.5202, 0.7001, 0.5369, 0.7001, 0.8219, 0.7269, 0.7751, 0.7265, 0.7752, 0.7187, 0.822, 0.7191, 0.7652, 0.02819, 0.7669, 0.1253, 0.739, 0.1257, 0.74, 0.02805, 0.8822, 0.3735, 0.8829, 0.4887, 0.8751, 0.4888, 0.8744, 0.3735, 0.7304, 0.3635, 0.7137, 0.3635, 0.7137, 0.3557, 0.7304, 0.3557, 0.764, 0.3635, 0.7304, 0.3635, 0.7304, 0.3557, 0.764, 0.3557, 0.8689, 0.3772, 0.8695, 0.4888, 0.8566, 0.4888, 0.8559, 0.3772, 0.1668, 0.05841, 0.1668, 0.02503, 0.1772, 0.02503, 0.1772, 0.05841, 0.7039, 0.3538, 0.7039, 0.284, 0.7117, 0.284, 0.7118, 0.3538, 0.7317, 0.01361, 0.7304, 0.1252, 0.7174, 0.1251, 0.7186, 0.01352, 0.7699, 0.4908, 0.7664, 0.4919, 0.7627, 0.4925, 0.7488, 0.4934, 0.7473, 0.4903, 0.7728, 0.4894, 0.8701, 0.3523, 0.839, 0.3526, 0.839, 0.3498, 0.8701, 0.3495, 0.7151, 0.3768, 0.7144, 0.4886, 0.7118, 0.4886, 0.7127, 0.3756, 0.8559, 0.3638, 0.8725, 0.3638, 0.8725, 0.3716, 0.8559, 0.3716, 0.8474, 0.3916, 0.8479, 0.4892, 0.8202, 0.4887, 0.8224, 0.3916, 0.7762, 0.487, 0.8202, 0.4887, 0.8197, 0.5306, 0.7759, 0.5321, 0.715, 0.0001349, 0.7317, 0.0002413, 0.7317, 0.008043, 0.715, 0.00793, 0.1772, 0.3334, 0.1772, 0.325, 0.2924, 0.325, 0.2924, 0.3334, 0.1772, 0.5, 0.1772, 0.3334, 0.2924, 0.3334, 0.2924, 0.5, 0.1772, 0.605, 0.1772, 0.5585, 0.2924, 0.5585, 0.2924, 0.605, 0.1772, 0.8083, 0.1772, 0.775, 0.2924, 0.775, 0.2924, 0.8083, 0.1772, 0.8249, 0.1772, 0.8083, 0.2924, 0.8083, 0.2924, 0.8249, 0.5369, 0.6669, 0.5202, 0.6669, 0.5202, 0.6664, 0.5369, 0.6664, 0.1772, 0.5585, 0.1772, 0.525, 0.2924, 0.525, 0.2924, 0.5585, 0.1772, 0.775, 0.1772, 0.7283, 0.2924, 0.7283, 0.2924, 0.775, 0.1772, 0.525, 0.1772, 0.5084, 0.2924, 0.5084, 0.2924, 0.525, 0.1772, 0.5084, 0.1772, 0.5, 0.2924, 0.5, 0.2924, 0.5084, 0.1772, 0.9999, 0.1772, 0.8332, 0.2924, 0.8332, 0.2924, 0.9999, 0.1772, 0.8332, 0.1772, 0.8249, 0.2924, 0.8249, 0.2924, 0.8332, 0.1772, 0.008441, 0.1772, 0.0001349, 0.2924, 0.0001349, 0.2924, 0.008441, 0.8717, 0.6475, 0.8745, 0.6476, 0.8741, 0.7175, 0.8713, 0.7164, 0.8689, 0.6473, 0.8695, 0.5306, 0.8723, 0.5306, 0.8717, 0.6475, 0.8717, 0.6475, 0.8723, 0.5306, 0.8751, 0.5306, 0.8745, 0.6476, 0.7145, 0.3527, 0.7145, 0.2838, 0.7173, 0.2836, 0.7173, 0.3502, 0.7117, 0.284, 0.7116, 0.167, 0.7144, 0.167, 0.7145, 0.2838, 0.7145, 0.2838, 0.7144, 0.167, 0.7172, 0.167, 0.7173, 0.2836, 0.822, 0.7191, 0.7752, 0.7187, 0.7752, 0.716, 0.822, 0.7163, 0.822, 0.7163, 0.7752, 0.716, 0.7752, 0.7132, 0.822, 0.7135, 0.7165, 0.3725, 0.7475, 0.3721, 0.7476, 0.3749, 0.7165, 0.3753, 0.8748, 0.01269, 0.8751, 0.1258, 0.8725, 0.1258, 0.8723, 0.01395, 0.8106, 0.3556, 0.764, 0.3557, 0.764, 0.3529, 0.8106, 0.3528, 0.8106, 0.3528, 0.764, 0.3529, 0.764, 0.3501, 0.8106, 0.35, 0.764, 0.3557, 0.7304, 0.3557, 0.7304, 0.3529, 0.764, 0.3529, 0.764, 0.3529, 0.7304, 0.3529, 0.7304, 0.3502, 0.764, 0.3501, 0.8721, 0.7194, 0.8555, 0.7193, 0.8555, 0.7165, 0.8711, 0.7166, 0.8711, 0.7166, 0.8555, 0.7165, 0.8555, 0.7137, 0.8685, 0.7138, 0.8118, 0.00865, 0.8401, 0.009042, 0.84, 0.01181, 0.8117, 0.01142, 0.7752, 0.716, 0.7469, 0.7157, 0.7469, 0.7129, 0.7752, 0.7132, 0.7304, 0.3557, 0.7137, 0.3557, 0.7148, 0.3529, 0.7304, 0.3529, 0.7304, 0.3529, 0.7148, 0.3529, 0.7173, 0.3502, 0.7304, 0.3502, 0.8555, 0.7193, 0.822, 0.7191, 0.822, 0.7163, 0.8555, 0.7165, 0.8555, 0.7165, 0.822, 0.7163, 0.822, 0.7135, 0.8555, 0.7137, 0.8559, 0.3716, 0.8725, 0.3716, 0.8714, 0.3744, 0.8559, 0.3744, 0.8559, 0.3744, 0.8714, 0.3744, 0.8689, 0.3772, 0.8559, 0.3772, 0.7165, 0.3753, 0.7476, 0.3749, 0.7476, 0.3776, 0.7166, 0.378, 0.7653, 0.008185, 0.8118, 0.00865, 0.8117, 0.01142, 0.7653, 0.01096, 0.7653, 0.01096, 0.8117, 0.01142, 0.8117, 0.01419, 0.7653, 0.01373, 0.8117, 0.01142, 0.84, 0.01181, 0.84, 0.01457, 0.8117, 0.01419, 0.4507, 0.6644, 0.3341, 0.6644, 0.3341, 0.6333, 0.4507, 0.6333, 0.7757, 0.3718, 0.8224, 0.3716, 0.8224, 0.3744, 0.7757, 0.3746, 0.7757, 0.3746, 0.8224, 0.3744, 0.8224, 0.3772, 0.7758, 0.3774, 0.7317, 0.008043, 0.7653, 0.008185, 0.7653, 0.01096, 0.7317, 0.01083, 0.7317, 0.01083, 0.7653, 0.01096, 0.7653, 0.01373, 0.7317, 0.01361, 0.8224, 0.3716, 0.8559, 0.3716, 0.8559, 0.3744, 0.8224, 0.3744, 0.8224, 0.3744, 0.8559, 0.3744, 0.8559, 0.3772, 0.8224, 0.3772, 0.715, 0.00793, 0.7317, 0.008043, 0.7317, 0.01083, 0.716, 0.01072, 0.716, 0.01072, 0.7317, 0.01083, 0.7317, 0.01361, 0.7186, 0.01352, 0.7039, 0.284, 0.7038, 0.1669, 0.7116, 0.167, 0.7117, 0.284, 0.7035, 0.7283, 0.5369, 0.7283, 0.5369, 0.7001, 0.7035, 0.7001, 0.5369, 0.167, 0.519, 0.168, 0.519, 0.166, 0.5369, 0.1665, 0.1668, 0.6669, 0.000135, 0.6669, 0.000135, 0.6664, 0.1668, 0.6664, 0.5202, 0.605, 0.5202, 0.6333, 0.4507, 0.6333, 0.4507, 0.605, 0.5369, 0.1645, 0.5202, 0.1645, 0.5202, 0.1333, 0.5369, 0.1333, 0.4507, 0.6688, 0.5202, 0.6688, 0.5202, 0.7001, 0.4507, 0.7001, 0.7035, 0.6644, 0.5369, 0.6644, 0.5369, 0.6333, 0.7035, 0.6333, 0.5369, 0.6644, 0.5202, 0.6644, 0.5202, 0.6333, 0.5369, 0.6333, 0.8119, 0.0008767, 0.8402, 0.001292, 0.8401, 0.009042, 0.8118, 0.00865, 0.7127, 0.3756, 0.7118, 0.4886, 0.704, 0.4886, 0.7049, 0.375, 0.8701, 0.3551, 0.839, 0.3554, 0.839, 0.3526, 0.8701, 0.3523, 0.7164, 0.3648, 0.7475, 0.3643, 0.7475, 0.3721, 0.7165, 0.3725, 0.7752, 0.7187, 0.7469, 0.7184, 0.7469, 0.7157, 0.7752, 0.716, 0.7244, 0.4891, 0.7458, 0.488, 0.7454, 0.531, 0.7241, 0.5295, 0.1783, 0.1655, 0.1668, 0.1665, 0.1668, 0.1645, 0.1772, 0.1645, 0.1772, 0.169, 0.1668, 0.169, 0.1668, 0.167, 0.1783, 0.1675, 0.4507, 0.6688, 0.3341, 0.6688, 0.3341, 0.6669, 0.4507, 0.6669, 0.5202, 0.6669, 0.5369, 0.6669, 0.5369, 0.6688, 0.5202, 0.6688, 0.000135, 0.6669, 0.1668, 0.6669, 0.1668, 0.6688, 0.000135, 0.6688, 0.5202, 0.1645, 0.5369, 0.1645, 0.5369, 0.1665, 0.519, 0.166, 0.7035, 0.6688, 0.5369, 0.6688, 0.5369, 0.6669, 0.7035, 0.6669, 0.7147, 0.7149, 0.7122, 0.7162, 0.712, 0.7147, 0.7143, 0.7135, 0.8736, 0.3533, 0.8711, 0.352, 0.8715, 0.3506, 0.8738, 0.3518, 0.7157, 0.7124, 0.7147, 0.7149, 0.7143, 0.7135, 0.8711, 0.352, 0.8701, 0.3495, 0.8715, 0.3506, 0.7129, 0.3741, 0.7156, 0.3754, 0.7151, 0.3768, 0.7127, 0.3756, 0.8719, 0.01255, 0.8745, 0.01117, 0.8748, 0.01269, 0.8723, 0.01395, 0.7156, 0.3754, 0.7166, 0.378, 0.7151, 0.3768, 0.8709, 0.01511, 0.8719, 0.01255, 0.8723, 0.01395, 0.7122, 0.7162, 0.7044, 0.717, 0.7042, 0.7152, 0.712, 0.7147, 0.8814, 0.3538, 0.8736, 0.3533, 0.8738, 0.3518, 0.8815, 0.3524, 0.8701, 0.3495, 0.8699, 0.3409, 0.8714, 0.341, 0.8715, 0.3506, 0.7159, 0.7038, 0.7157, 0.7124, 0.7143, 0.7135, 0.7144, 0.7039, 0.7166, 0.378, 0.7159, 0.4886, 0.7144, 0.4886, 0.7151, 0.3768, 0.8699, 0.3409, 0.8711, 0.1672, 0.8726, 0.1672, 0.8714, 0.341, 0.705, 0.3734, 0.7129, 0.3741, 0.7127, 0.3756, 0.7049, 0.375, 0.8745, 0.01117, 0.8824, 0.0103, 0.8826, 0.0122, 0.8748, 0.01269, 0.1772, 0.6688, 0.1668, 0.6688, 0.1668, 0.6669, 0.1772, 0.6669, 0.5202, 0.6688, 0.4507, 0.6688, 0.4507, 0.6669, 0.5202, 0.6669, 0.0001349, 0.6644, 0.1668, 0.6644, 0.1668, 0.6664, 0.000135, 0.6664, 0.1772, 0.6664, 0.1668, 0.6664, 0.1668, 0.6644, 0.1772, 0.6644, 0.5202, 0.6644, 0.5369, 0.6644, 0.5369, 0.6664, 0.5202, 0.6664, 0.519, 0.168, 0.5369, 0.167, 0.5369, 0.169, 0.5202, 0.169, 0.4507, 0.6644, 0.5202, 0.6644, 0.5202, 0.6664, 0.4507, 0.6664, 0.1772, 0.6644, 0.2924, 0.6644, 0.2924, 0.6664, 0.1772, 0.6664, 0.7035, 0.6664, 0.5369, 0.6664, 0.5369, 0.6644, 0.7035, 0.6644, 0.1668, 0.6664, 0.1772, 0.6664, 0.1772, 0.6669, 0.1668, 0.6669, 0.8717, 0.6475, 0.8713, 0.7164, 0.8685, 0.7138, 0.8689, 0.6473, 0.8818, 0.3411, 0.874, 0.341, 0.8751, 0.1672, 0.8829, 0.1672, 0.7118, 0.7039, 0.7144, 0.7039, 0.7143, 0.7135, 0.712, 0.7147, 0.704, 0.704, 0.7118, 0.7039, 0.712, 0.7147, 0.7042, 0.7152, 0.8714, 0.341, 0.874, 0.341, 0.8738, 0.3518, 0.8715, 0.3506, 0.5078, 0.168, 0.5079, 0.166, 0.519, 0.166, 0.519, 0.168, 0.767, 0.3083, 0.8122, 0.3253, 0.8105, 0.3296, 0.764, 0.3118, 0.7349, 0.2826, 0.767, 0.3083, 0.764, 0.3118, 0.7304, 0.2842, 0.8117, 0.01874, 0.7652, 0.01829, 0.7653, 0.01373, 0.8117, 0.01419, 0.7652, 0.01829, 0.7362, 0.01818, 0.7317, 0.01361, 0.7653, 0.01373, 0.7362, 0.01818, 0.735, 0.1252, 0.7304, 0.1252, 0.7317, 0.01361, 0.8654, 0.3354, 0.8666, 0.1671, 0.8711, 0.1672, 0.8699, 0.3409, 0.8664, 0.01954, 0.8399, 0.0191, 0.84, 0.01457, 0.8709, 0.01511, 0.8122, 0.3253, 0.8389, 0.3314, 0.8389, 0.336, 0.8105, 0.3296, 0.7697, 0.2996, 0.8136, 0.3153, 0.8122, 0.3253, 0.767, 0.3083, 0.7389, 0.2764, 0.7697, 0.2996, 0.767, 0.3083, 0.7349, 0.2826, 0.8115, 0.02862, 0.7652, 0.02819, 0.7652, 0.01829, 0.8117, 0.01874, 0.7652, 0.02819, 0.74, 0.02805, 0.7362, 0.01818, 0.7652, 0.01829, 0.74, 0.02805, 0.739, 0.1257, 0.735, 0.1252, 0.7362, 0.01818, 0.8615, 0.3243, 0.8626, 0.1666, 0.8666, 0.1671, 0.8654, 0.3354, 0.8624, 0.02926, 0.8398, 0.02896, 0.8399, 0.0191, 0.8664, 0.01954, 0.8136, 0.3153, 0.8388, 0.321, 0.8389, 0.3314, 0.8122, 0.3253, 0.7737, 0.6885, 0.8192, 0.6716, 0.8222, 0.6752, 0.7754, 0.6928, 0.8192, 0.6716, 0.8513, 0.6461, 0.8559, 0.6478, 0.8222, 0.6752, 0.8224, 0.3817, 0.7758, 0.382, 0.7758, 0.3774, 0.8224, 0.3772, 0.8513, 0.3818, 0.8224, 0.3817, 0.8224, 0.3772, 0.8559, 0.3772, 0.8513, 0.6461, 0.8519, 0.5306, 0.8565, 0.5306, 0.8559, 0.6478, 0.7211, 0.3825, 0.7204, 0.4887, 0.7159, 0.4886, 0.7166, 0.378, 0.7758, 0.382, 0.7476, 0.3822, 0.7476, 0.3776, 0.7758, 0.3774, 0.7204, 0.6983, 0.7471, 0.6942, 0.7471, 0.6989, 0.7159, 0.7038, 0.7723, 0.6785, 0.8165, 0.6629, 0.8192, 0.6716, 0.7737, 0.6885, 0.8165, 0.6629, 0.8473, 0.6399, 0.8513, 0.6461, 0.8192, 0.6716, 0.8224, 0.3916, 0.7758, 0.3918, 0.7758, 0.382, 0.8224, 0.3817, 0.8474, 0.3916, 0.8224, 0.3916, 0.8224, 0.3817, 0.8513, 0.3818, 0.8473, 0.6399, 0.8479, 0.5301, 0.8519, 0.5306, 0.8513, 0.6461, 0.725, 0.3922, 0.7244, 0.4891, 0.7204, 0.4887, 0.7211, 0.3825, 0.7758, 0.3918, 0.7477, 0.392, 0.7476, 0.3822, 0.7758, 0.382, 0.7244, 0.6872, 0.7472, 0.6839, 0.7471, 0.6942, 0.7204, 0.6983, 0.3341, 0.6664, 0.3341, 0.6644, 0.4507, 0.6644, 0.4507, 0.6664, 0.3341, 0.1677, 0.3341, 0.1658, 0.5079, 0.166, 0.5078, 0.168, 0.7038, 0.53, 0.7116, 0.53, 0.7118, 0.7039, 0.704, 0.704, 0.8519, 0.5306, 0.8479, 0.5301, 0.8479, 0.4892, 0.852, 0.4888, 0.3341, 0.7283, 0.3341, 0.7001, 0.4507, 0.7001, 0.4507, 0.7283, 0.7201, 0.53, 0.7241, 0.5295, 0.7244, 0.6872, 0.7204, 0.6983, 0.7172, 0.167, 0.7302, 0.167, 0.7304, 0.2842, 0.7173, 0.2836, 0.7696, 0.5283, 0.7699, 0.4908, 0.7728, 0.4894, 0.7725, 0.5297, 0.8829, 0.1672, 0.8751, 0.1672, 0.8751, 0.1258, 0.8829, 0.1258, 0.3341, 0.6664, 0.3341, 0.6669, 0.2924, 0.6669, 0.2924, 0.6664, 0.7116, 0.53, 0.7141, 0.53, 0.7144, 0.7039, 0.7118, 0.7039, 0.3341, 0.6669, 0.3341, 0.6688, 0.2924, 0.6688, 0.2924, 0.6669, 0.7116, 0.167, 0.7038, 0.1669, 0.704, 0.125, 0.7118, 0.1251, 0.8108, 0.169, 0.8414, 0.168, 0.8388, 0.321, 0.8136, 0.3153, 0.8383, 0.1303, 0.8242, 0.1294, 0.8205, 0.1288, 0.817, 0.1276, 0.8141, 0.1262, 0.8397, 0.1272, 0.3341, 0.3334, 0.3341, 0.325, 0.4507, 0.325, 0.4507, 0.3334, 0.3341, 0.5, 0.3341, 0.3334, 0.4507, 0.3334, 0.4507, 0.5, 0.3341, 0.605, 0.3341, 0.5585, 0.4507, 0.5585, 0.4507, 0.605, 0.7302, 0.167, 0.7348, 0.167, 0.7349, 0.2826, 0.7304, 0.2842, 0.3341, 0.8083, 0.3341, 0.775, 0.4507, 0.775, 0.4507, 0.8083, 0.8711, 0.1672, 0.8666, 0.1671, 0.8665, 0.1258, 0.871, 0.1258, 0.3341, 0.8249, 0.3341, 0.8083, 0.4507, 0.8083, 0.4507, 0.8249, 0.3341, 0.605, 0.3341, 0.6333, 0.2924, 0.6333, 0.2924, 0.605, 0.3341, 0.5585, 0.3341, 0.525, 0.4507, 0.525, 0.4507, 0.5585, 0.3341, 0.775, 0.3341, 0.7283, 0.4507, 0.7283, 0.4507, 0.775, 0.3341, 0.525, 0.3341, 0.5084, 0.4507, 0.5084, 0.4507, 0.525, 0.3341, 0.5084, 0.3341, 0.5, 0.4507, 0.5, 0.4507, 0.5084, 0.3341, 0.9999, 0.3341, 0.8332, 0.4507, 0.8332, 0.4507, 0.9999, 0.7348, 0.167, 0.7388, 0.1666, 0.7389, 0.2764, 0.7349, 0.2826, 0.3341, 0.8332, 0.3341, 0.8249, 0.4507, 0.8249, 0.4507, 0.8332, 0.8666, 0.1671, 0.8626, 0.1666, 0.8625, 0.1262, 0.8665, 0.1258, 0.3341, 0.008441, 0.3341, 0.0001349, 0.4507, 0.0001349, 0.4507, 0.008441, 0.7141, 0.53, 0.7156, 0.53, 0.7159, 0.7038, 0.7144, 0.7039, 0.8726, 0.1672, 0.8711, 0.1672, 0.871, 0.1258, 0.8725, 0.1258, 0.8723, 0.5306, 0.8695, 0.5306, 0.8695, 0.4888, 0.8723, 0.4888, 0.8565, 0.5306, 0.8695, 0.5306, 0.8689, 0.6473, 0.8559, 0.6478, 0.7144, 0.167, 0.7116, 0.167, 0.7118, 0.1251, 0.7146, 0.1251, 0.8751, 0.5306, 0.8723, 0.5306, 0.8723, 0.4888, 0.8751, 0.4888, 0.7477, 0.392, 0.7458, 0.488, 0.7244, 0.4891, 0.725, 0.3922, 0.8197, 0.5306, 0.8479, 0.5301, 0.8473, 0.6399, 0.8165, 0.6629, 0.8565, 0.5306, 0.8519, 0.5306, 0.852, 0.4888, 0.8566, 0.4888, 0.7172, 0.167, 0.7144, 0.167, 0.7146, 0.1251, 0.7174, 0.1251, 0.7156, 0.53, 0.7201, 0.53, 0.7204, 0.6983, 0.7159, 0.7038, 0.7388, 0.1666, 0.7672, 0.1672, 0.7697, 0.2996, 0.7389, 0.2764, 0.8751, 0.5306, 0.8829, 0.5306, 0.8823, 0.6477, 0.8745, 0.6476, 0.8726, 0.1672, 0.8751, 0.1672, 0.874, 0.341, 0.8714, 0.341, 0.2924, 0.6664, 0.2924, 0.6644, 0.3341, 0.6644, 0.3341, 0.6664, 0.2924, 0.1677, 0.2924, 0.1657, 0.3341, 0.1658, 0.3341, 0.1677, 0.8566, 0.4888, 0.8695, 0.4888, 0.8695, 0.5306, 0.8565, 0.5306, 0.8723, 0.4888, 0.8695, 0.4888, 0.8689, 0.3772, 0.8716, 0.3746, 0.2924, 0.7283, 0.2924, 0.7001, 0.3341, 0.7001, 0.3341, 0.7283, 0.7204, 0.4887, 0.7244, 0.4891, 0.7241, 0.5295, 0.7201, 0.53, 0.8725, 0.1258, 0.871, 0.1258, 0.8709, 0.01511, 0.8723, 0.01395, 0.7174, 0.1251, 0.7304, 0.1252, 0.7302, 0.167, 0.7172, 0.167, 0.8398, 0.02896, 0.8413, 0.125, 0.8107, 0.1238, 0.8115, 0.02862, 0.7146, 0.1251, 0.7118, 0.1251, 0.7131, 0.00983, 0.7158, 0.01092, 0.7118, 0.4886, 0.7144, 0.4886, 0.7141, 0.53, 0.7116, 0.53, 0.8751, 0.4888, 0.8723, 0.4888, 0.8716, 0.3746, 0.8744, 0.3735, 0.8202, 0.4887, 0.8479, 0.4892, 0.8479, 0.5301, 0.8197, 0.5306, 0.2924, 0.3334, 0.2924, 0.325, 0.3341, 0.325, 0.3341, 0.3334, 0.852, 0.4888, 0.8479, 0.4892, 0.8474, 0.3916, 0.8513, 0.3818, 0.8566, 0.4888, 0.852, 0.4888, 0.8513, 0.3818, 0.8559, 0.3772, 0.7174, 0.1251, 0.7146, 0.1251, 0.7158, 0.01092, 0.7186, 0.01352, 0.8171, 0.1652, 0.8206, 0.164, 0.8244, 0.1635, 0.8385, 0.1627, 0.8398, 0.1657, 0.8142, 0.1666, 0.2924, 0.5, 0.2924, 0.3334, 0.3341, 0.3334, 0.3341, 0.5, 0.2924, 0.605, 0.2924, 0.5585, 0.3341, 0.5585, 0.3341, 0.605, 0.7304, 0.1252, 0.735, 0.1252, 0.7348, 0.167, 0.7302, 0.167, 0.8829, 0.1258, 0.8751, 0.1258, 0.8748, 0.01269, 0.8826, 0.0122, 0.2924, 0.8083, 0.2924, 0.775, 0.3341, 0.775, 0.3341, 0.8083, 0.704, 0.4886, 0.7118, 0.4886, 0.7116, 0.53, 0.7038, 0.53, 0.2924, 0.8249, 0.2924, 0.8083, 0.3341, 0.8083, 0.3341, 0.8249, 0.2924, 0.6669, 0.2924, 0.6688, 0.1772, 0.6688, 0.1772, 0.6669, 0.2924, 0.5585, 0.2924, 0.525, 0.3341, 0.525, 0.3341, 0.5585, 0.7118, 0.1251, 0.704, 0.125, 0.7053, 0.009746, 0.7131, 0.00983, 0.2924, 0.775, 0.2924, 0.7283, 0.3341, 0.7283, 0.3341, 0.775, 0.2924, 0.525, 0.2924, 0.5084, 0.3341, 0.5084, 0.3341, 0.525, 0.2924, 0.5084, 0.2924, 0.5, 0.3341, 0.5, 0.3341, 0.5084, 0.2924, 0.9999, 0.2924, 0.8332, 0.3341, 0.8332, 0.3341, 0.9999, 0.735, 0.1252, 0.739, 0.1257, 0.7388, 0.1666, 0.7348, 0.167, 0.2924, 0.8332, 0.2924, 0.8249, 0.3341, 0.8249, 0.3341, 0.8332, 0.2924, 0.008441, 0.2924, 0.0001349, 0.3341, 0.0001349, 0.3341, 0.008441, 0.7144, 0.4886, 0.7159, 0.4886, 0.7156, 0.53, 0.7141, 0.53, 0.871, 0.1258, 0.8665, 0.1258, 0.8664, 0.01954, 0.8709, 0.01511, 0.8665, 0.1258, 0.8625, 0.1262, 0.8624, 0.02926, 0.8664, 0.01954, 0.7488, 0.4934, 0.7483, 0.5257, 0.747, 0.5287, 0.7473, 0.4903, 0.2924, 0.605, 0.2924, 0.6333, 0.1772, 0.6333, 0.1772, 0.605, 0.7159, 0.4886, 0.7204, 0.4887, 0.7201, 0.53, 0.7156, 0.53, 0.2924, 0.6664, 0.2924, 0.6669, 0.1772, 0.6669, 0.1772, 0.6664, 0.7758, 0.3918, 0.7762, 0.487, 0.7458, 0.488, 0.7477, 0.392, 0.739, 0.1257, 0.7669, 0.1253, 0.7672, 0.1672, 0.7388, 0.1666, 0.8751, 0.4888, 0.8829, 0.4887, 0.8829, 0.5306, 0.8751, 0.5306, 0.8725, 0.1258, 0.8751, 0.1258, 0.8751, 0.1672, 0.8726, 0.1672, 0.7483, 0.5257, 0.7624, 0.5266, 0.7661, 0.5271, 0.7696, 0.5283, 0.7725, 0.5297, 0.747, 0.5287, 0.3341, 0.7001, 0.2924, 0.7001, 0.2924, 0.6688, 0.3341, 0.6688, 0.2924, 0.7001, 0.1772, 0.7001, 0.1772, 0.6688, 0.2924, 0.6688, 0.5369, 0.1333, 0.5202, 0.1333, 0.5202, 0.1051, 0.5369, 0.1051, 0.7475, 0.3721, 0.7475, 0.3643, 0.7757, 0.3641, 0.7757, 0.3718, 0.1772, 0.1333, 0.1668, 0.1333, 0.1668, 0.1051, 0.1772, 0.1051, 0.7476, 0.3822, 0.7477, 0.392, 0.725, 0.3922, 0.7211, 0.3825, 0.7471, 0.6942, 0.7472, 0.6839, 0.7723, 0.6785, 0.7737, 0.6885, 0.1668, 0.7001, 0.1772, 0.7001, 0.1772, 0.7283, 0.1668, 0.7283, 0.7469, 0.7184, 0.7468, 0.7262, 0.7155, 0.7258, 0.7156, 0.718, 0.7469, 0.7129, 0.7469, 0.7157, 0.7157, 0.7152, 0.7157, 0.7124, 0.7469, 0.7157, 0.7469, 0.7184, 0.7156, 0.718, 0.7157, 0.7152, 0.7759, 0.5321, 0.8197, 0.5306, 0.8165, 0.6629, 0.7723, 0.6785, 0.7035, 0.7001, 0.5369, 0.7001, 0.5369, 0.6688, 0.7035, 0.6688, 0.4507, 0.7001, 0.3341, 0.7001, 0.3341, 0.6688, 0.4507, 0.6688, 0.1668, 0.7001, 0.000135, 0.7001, 0.000135, 0.6688, 0.1668, 0.6688, 0.5369, 0.7001, 0.5202, 0.7001, 0.5202, 0.6688, 0.5369, 0.6688, 0.7476, 0.3776, 0.7476, 0.3749, 0.7757, 0.3746, 0.7758, 0.3774, 0.7476, 0.3776, 0.7476, 0.3822, 0.7211, 0.3825, 0.7166, 0.378, 0.7471, 0.6989, 0.7471, 0.6942, 0.7737, 0.6885, 0.7754, 0.6928, 0.4507, 0.7001, 0.5202, 0.7001, 0.5202, 0.7283, 0.4507, 0.7283, 0.7476, 0.3749, 0.7475, 0.3721, 0.7757, 0.3718, 0.7757, 0.3746, 0.7469, 0.7129, 0.7471, 0.6989, 0.7754, 0.6928, 0.7752, 0.7132, 0.4507, 0.6333, 0.3341, 0.6333, 0.3341, 0.605, 0.4507, 0.605, 0.8401, 0.009042, 0.8402, 0.001292, 0.8711, 0.001853, 0.871, 0.00959, 0.5369, 0.6333, 0.5202, 0.6333, 0.5202, 0.605, 0.5369, 0.605, 0.1772, 0.6333, 0.2924, 0.6333, 0.2924, 0.6644, 0.1772, 0.6644, 0.8399, 0.0191, 0.8398, 0.02896, 0.8115, 0.02862, 0.8117, 0.01874, 0.839, 0.3526, 0.839, 0.3554, 0.8106, 0.3556, 0.8106, 0.3528, 0.8115, 0.02862, 0.8107, 0.1238, 0.7669, 0.1253, 0.7652, 0.02819, 0.84, 0.01181, 0.8401, 0.009042, 0.871, 0.00959, 0.8709, 0.01235, 0.839, 0.3498, 0.839, 0.3526, 0.8106, 0.3528, 0.8106, 0.35, 0.8389, 0.3314, 0.8388, 0.321, 0.8615, 0.3243, 0.8654, 0.3354, 0.1772, 0.2, 0.1668, 0.2, 0.1668, 0.169, 0.1772, 0.169, 0.839, 0.3554, 0.8391, 0.3632, 0.8106, 0.3634, 0.8106, 0.3556, 0.1668, 0.6333, 0.1772, 0.6333, 0.1772, 0.6644, 0.1668, 0.6644, 0.2924, 0.6333, 0.3341, 0.6333, 0.3341, 0.6644, 0.2924, 0.6644, 0.8389, 0.336, 0.839, 0.3498, 0.8106, 0.35, 0.8105, 0.3296, 0.4507, 0.6333, 0.5202, 0.6333, 0.5202, 0.6644, 0.4507, 0.6644, 0.8624, 0.02926, 0.8625, 0.1262, 0.8413, 0.125, 0.8398, 0.02896, 0.5369, 0.2, 0.5202, 0.2, 0.5202, 0.169, 0.5369, 0.169, 0.8385, 0.1627, 0.8383, 0.1303, 0.8397, 0.1272, 0.8398, 0.1657, 0.1668, 0.6333, 0.000135, 0.6333, 0.000135, 0.605, 0.1668, 0.605, 0.84, 0.01457, 0.8399, 0.0191, 0.8117, 0.01874, 0.8117, 0.01419, 0.7035, 0.6333, 0.5369, 0.6333, 0.5369, 0.605, 0.7035, 0.605, 0.84, 0.01457, 0.84, 0.01181, 0.8709, 0.01235, 0.8709, 0.01511, 0.8389, 0.336, 0.8389, 0.3314, 0.8654, 0.3354, 0.8699, 0.3409, 0.7669, 0.1253, 0.8107, 0.1238, 0.8108, 0.169, 0.7672, 0.1672, 0.8224, 0.3916, 0.8202, 0.4887, 0.7762, 0.487, 0.7758, 0.3918, 0.7483, 0.5257, 0.7488, 0.4934, 0.7627, 0.4925, 0.7624, 0.5266, 0.7672, 0.1672, 0.8108, 0.169, 0.8136, 0.3153, 0.7697, 0.2996, 0.8414, 0.168, 0.8413, 0.125, 0.8625, 0.1262, 0.8626, 0.1666, 0.7472, 0.6839, 0.7454, 0.531, 0.7759, 0.5321, 0.7723, 0.6785, 0.7241, 0.5295, 0.7454, 0.531, 0.7472, 0.6839, 0.7244, 0.6872, 0.8388, 0.321, 0.8414, 0.168, 0.8626, 0.1666, 0.8615, 0.3243, 0.8141, 0.1262, 0.8142, 0.1666, 0.8124, 0.1677, 0.8123, 0.1251, 0.8123, 0.1251, 0.8124, 0.1677, 0.8108, 0.169, 0.8107, 0.1238, 0.7762, 0.487, 0.7759, 0.5321, 0.7743, 0.5308, 0.7746, 0.4883, 0.7746, 0.4883, 0.7743, 0.5308, 0.7725, 0.5297, 0.7728, 0.4894, 0.8414, 0.168, 0.8108, 0.169, 0.8124, 0.1677, 0.8404, 0.1667, 0.8404, 0.1667, 0.8124, 0.1677, 0.8142, 0.1666, 0.8398, 0.1657, 0.8397, 0.1272, 0.8141, 0.1262, 0.8123, 0.1251, 0.8403, 0.1262, 0.8403, 0.1262, 0.8123, 0.1251, 0.8107, 0.1238, 0.8413, 0.125, 0.7759, 0.5321, 0.7454, 0.531, 0.7464, 0.5297, 0.7743, 0.5308, 0.7743, 0.5308, 0.7464, 0.5297, 0.747, 0.5287, 0.7725, 0.5297, 0.7728, 0.4894, 0.7473, 0.4903, 0.7467, 0.4892, 0.7746, 0.4883, 0.7746, 0.4883, 0.7467, 0.4892, 0.7458, 0.488, 0.7762, 0.487, 0.7454, 0.531, 0.7458, 0.488, 0.7467, 0.4892, 0.7464, 0.5297, 0.7464, 0.5297, 0.7467, 0.4892, 0.7473, 0.4903, 0.747, 0.5287, 0.8398, 0.1657, 0.8397, 0.1272, 0.8403, 0.1262, 0.8404, 0.1667, 0.8404, 0.1667, 0.8403, 0.1262, 0.8413, 0.125, 0.8414, 0.168, 0.8242, 0.1294, 0.8383, 0.1303, 0.8385, 0.1627, 0.8244, 0.1635, 0.8242, 0.1294, 0.8244, 0.1635, 0.8206, 0.164, 0.8205, 0.1288, 0.8205, 0.1288, 0.8206, 0.164, 0.8171, 0.1652, 0.817, 0.1276, 0.7699, 0.4908, 0.7696, 0.5283, 0.7661, 0.5271, 0.7664, 0.4919, 0.7664, 0.4919, 0.7661, 0.5271, 0.7624, 0.5266, 0.7627, 0.4925, 0.817, 0.1276, 0.8171, 0.1652, 0.8142, 0.1666, 0.8141, 0.1262, 0.7117, 0.284, 0.7145, 0.2838, 0.7145, 0.3527, 0.7118, 0.3538])
me_cube_001.materials.append(mat_material_001)
me_cube_001.update()

# ---- objects
ob_cube_001 = bpy.data.objects.new('Cube.001', me_cube_001)

# ---- transforms, parenting, visibility, modifiers, constraints
ob_cube_001.location = (0.0, 0.0, 0.0)

# ---- collection membership
col_collection.objects.link(ob_cube_001)

# ---- scene / render settings (as saved in the file)
scene.frame_start = 1; scene.frame_end = 250; scene.frame_set(1)
scene.render.engine = 'BLENDER_EEVEE_NEXT'
scene.cycles.sampling_pattern = 'TABULATED_SOBOL'
scene.eevee.ray_tracing_options.trace_max_roughness = 0.0
bpy.context.view_layer.update()

# ---- added for rendering (the .blend has no active camera and no usable light): camera, sun
cam_auto = bpy.data.cameras.new('AutoCamera')
cam_auto.lens = 50.0
cam_auto.sensor_width = 36.0
cam_auto.clip_end = 1000.0
ob_auto_camera = bpy.data.objects.new('AutoCamera', cam_auto)
scene.collection.objects.link(ob_auto_camera)
ob_auto_camera.location = (5.94253, -7.04892, 4.91811)
ob_auto_camera.rotation_euler = (1.09748, -7.21219e-08, 0.694738)
scene.camera = ob_auto_camera
light_auto_sun = bpy.data.lights.new('AutoSun', 'SUN')
light_auto_sun.energy = 3.0
light_auto_sun.angle = 0.0523599
ob_auto_sun = bpy.data.objects.new('AutoSun', light_auto_sun)
scene.collection.objects.link(ob_auto_sun)
ob_auto_sun.rotation_euler = (0.872665, 0.174533, 0.523599)
bpy.context.view_layer.update()
